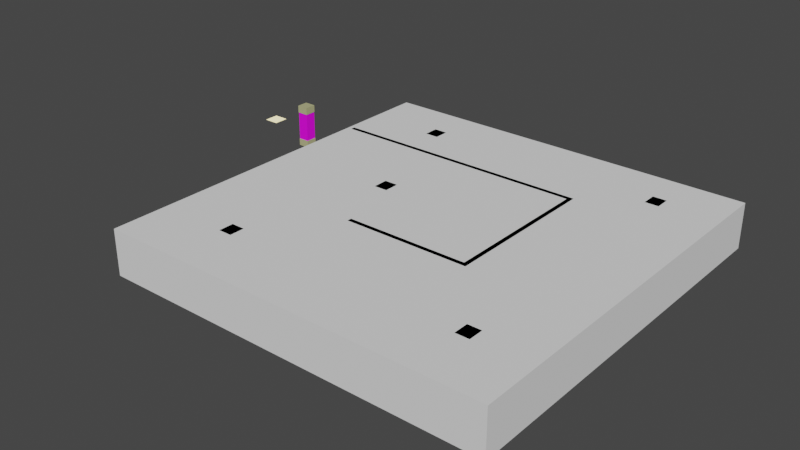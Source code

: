 # Source: room1.blend  (saved by Blender 3.6.13; exported with 4.5.12 LTS)
import bpy
from mathutils import Matrix  # noqa: F401  (used for matrix-valued properties, if any)

bpy.ops.wm.read_factory_settings(use_empty=True)
scene = bpy.context.scene
scene.name = 'Scene'

# ---- collections
col_collection = bpy.data.collections.new('Collection'); scene.collection.children.link(col_collection)

# ---- images (referenced by path relative to the original .blend; pixels are not part of the script)
import os
ASSET_DIR = os.environ.get("B2B_ASSET_DIR", "")  # directory of the original .blend (textures are referenced by path, not embedded)
HERE = os.path.dirname(os.path.abspath(__file__))  # packed textures are extracted next to this script under _unpacked/

def load_image(name, relpath, width, height, colorspace="sRGB"):
    """Load a texture the original file referenced (path relative to the .blend, or extracted next to this script)."""
    p = next((c for c in (os.path.join(HERE, relpath), os.path.join(ASSET_DIR, relpath)) if relpath and os.path.exists(c)), "")
    if p:
        img = bpy.data.images.load(p, check_existing=True)
        img.name = name
    else:  # same state as the original file: an image datablock whose file is absent (Cycles renders it pink)
        img = bpy.data.images.new(name, width, height)
        img.source = "FILE"
        img.filepath = "//" + (relpath or name)
    img.colorspace_settings.name = colorspace
    return img
img_drywallpopcorntexture001_col_var2_2k_jpg = load_image('DrywallPopcornTexture001_COL_VAR2_2K.jpg', 'DrywallPopcornTexture001_COL_VAR2_2K.jpg', 1024, 1024, 'sRGB')

# ---- materials (node trees are filled in below, after node groups)
mat_material = bpy.data.materials.new('Material')
mat_material.use_transparent_shadow = False
mat_column = bpy.data.materials.new('Column')
mat_column.use_transparent_shadow = False
mat_cap_column = bpy.data.materials.new('Cap_Column')
mat_cap_column.use_transparent_shadow = False
mat_column_material = bpy.data.materials.new('Column_material')
mat_column_material.use_transparent_shadow = False
mat_column_material.diffuse_color = (0.573, 0.581, 0.318, 1.0)
mat_column_rect = bpy.data.materials.new('Column_rect')
mat_column_rect.use_transparent_shadow = False
mat_column_rect.diffuse_color = (0.56, 0.56, 0.56, 1.0)

# ---- material node trees
mat_material.use_nodes = True; mat_material.node_tree.nodes.clear()
_N = mat_material.node_tree.nodes; _L = mat_material.node_tree.links
n0 = _N.new('ShaderNodeBsdfPrincipled'); n0.name = 'Principled BSDF'; n0.location = (10, 300)
n0.distribution = 'GGX'
n0.subsurface_method = 'RANDOM_WALK_SKIN'
n0.inputs[3].default_value = 1.45
n0.inputs[27].default_value = (0.9154, 0.7603, 0.204, 1.0)
n0.inputs[28].default_value = 1.0
n1 = _N.new('ShaderNodeOutputMaterial'); n1.name = 'Material Output'; n1.location = (300, 300)
_L.new(n0.outputs[0], n1.inputs[0])
n1.is_active_output = True
mat_column.use_nodes = True; mat_column.node_tree.nodes.clear()
_N = mat_column.node_tree.nodes; _L = mat_column.node_tree.links
n0 = _N.new('ShaderNodeBsdfPrincipled'); n0.name = 'Principled BSDF'; n0.location = (10, 300)
n0.distribution = 'GGX'
n0.subsurface_method = 'RANDOM_WALK_SKIN'
n0.inputs[3].default_value = 1.45
n0.inputs[27].default_value = (0.0, 0.0, 0.0, 1.0)
n0.inputs[28].default_value = 1.0
n1 = _N.new('ShaderNodeOutputMaterial'); n1.name = 'Material Output'; n1.location = (300, 300)
n2 = _N.new('ShaderNodeTexImage'); n2.name = 'Image Texture'; n2.location = (-312, 229)
n2.image = img_drywallpopcorntexture001_col_var2_2k_jpg
_L.new(n0.outputs[0], n1.inputs[0])
_L.new(n2.outputs[0], n0.inputs[0])
n1.is_active_output = True
mat_cap_column.use_nodes = True; mat_cap_column.node_tree.nodes.clear()
_N = mat_cap_column.node_tree.nodes; _L = mat_cap_column.node_tree.links
n0 = _N.new('ShaderNodeBsdfPrincipled'); n0.name = 'Principled BSDF'; n0.location = (10, 300)
n0.distribution = 'GGX'
n0.subsurface_method = 'RANDOM_WALK_SKIN'
n0.inputs[0].default_value = (0.476, 0.4734, 0.2433, 1.0)
n0.inputs[3].default_value = 1.45
n0.inputs[27].default_value = (0.0, 0.0, 0.0, 1.0)
n0.inputs[28].default_value = 1.0
n1 = _N.new('ShaderNodeOutputMaterial'); n1.name = 'Material Output'; n1.location = (300, 300)
_L.new(n0.outputs[0], n1.inputs[0])
n1.is_active_output = True
mat_column_material.use_nodes = True; mat_column_material.node_tree.nodes.clear()
_N = mat_column_material.node_tree.nodes; _L = mat_column_material.node_tree.links
n0 = _N.new('ShaderNodeBsdfPrincipled'); n0.name = 'Principled BSDF'; n0.location = (10, 300)
n0.distribution = 'GGX'
n0.subsurface_method = 'RANDOM_WALK_SKIN'
n0.inputs[3].default_value = 1.45
n0.inputs[27].default_value = (0.0, 0.0, 0.0, 1.0)
n0.inputs[28].default_value = 1.0
n1 = _N.new('ShaderNodeOutputMaterial'); n1.name = 'Material Output'; n1.location = (1100, 160)
n2 = _N.new('ShaderNodeBsdfDiffuse'); n2.name = 'Diffuse BSDF'; n2.location = (200, 320)
n2.inputs[0].default_value = (0.748, 0.734, 0.392, 1.0)
n3 = _N.new('ShaderNodeBsdfAnisotropic'); n3.name = 'Glossy_0'; n3.location = (200, 0)
n3.distribution = 'GGX'
n4 = _N.new('ShaderNodeMixShader'); n4.name = 'Mix_0'; n4.location = (500, 160)
n4.inputs[0].default_value = 0.1
_L.new(n2.outputs[0], n4.inputs[1])
_L.new(n3.outputs[0], n4.inputs[2])
_L.new(n4.outputs[0], n1.inputs[0])
n1.is_active_output = True
mat_column_rect.use_nodes = True; mat_column_rect.node_tree.nodes.clear()
_N = mat_column_rect.node_tree.nodes; _L = mat_column_rect.node_tree.links
n0 = _N.new('ShaderNodeBsdfPrincipled'); n0.name = 'Principled BSDF'; n0.location = (10, 300)
n0.distribution = 'GGX'
n0.subsurface_method = 'RANDOM_WALK_SKIN'
n0.inputs[3].default_value = 1.45
n0.inputs[27].default_value = (0.0, 0.0, 0.0, 1.0)
n0.inputs[28].default_value = 1.0
n1 = _N.new('ShaderNodeOutputMaterial'); n1.name = 'Material Output'; n1.location = (1100, 160)
n2 = _N.new('ShaderNodeBsdfDiffuse'); n2.name = 'Diffuse BSDF'; n2.location = (200, 320)
n2.inputs[0].default_value = (0.56, 0.56, 0.56, 1.0)
n3 = _N.new('ShaderNodeBsdfAnisotropic'); n3.name = 'Glossy_0'; n3.location = (200, 0)
n3.distribution = 'GGX'
n4 = _N.new('ShaderNodeMixShader'); n4.name = 'Mix_0'; n4.location = (500, 160)
n4.inputs[0].default_value = 0.1
_L.new(n2.outputs[0], n4.inputs[1])
_L.new(n3.outputs[0], n4.inputs[2])
_L.new(n4.outputs[0], n1.inputs[0])
n1.is_active_output = True

# ---- world
world_world = bpy.data.worlds.new('World'); scene.world = world_world
world_world.use_nodes = True; world_world.node_tree.nodes.clear()
_N = world_world.node_tree.nodes; _L = world_world.node_tree.links
n0 = _N.new('ShaderNodeOutputWorld'); n0.name = 'World Output'; n0.location = (300, 300)
n1 = _N.new('ShaderNodeBackground'); n1.name = 'Background'; n1.location = (10, 300)
n1.inputs[0].default_value = (0.05088, 0.05088, 0.05088, 1.0)
_L.new(n1.outputs[0], n0.inputs[0])
n0.is_active_output = True
world_world.color = (0.05088, 0.05088, 0.05088)
world_world.use_sun_shadow = False
world_world.sun_shadow_jitter_overblur = 0.0

# ---- meshes
me_cube_024 = bpy.data.meshes.new('Cube.024')
me_cube_024.from_pydata([(12.96, 3.987, 2.978), (12.96, 3.987, 3.0), (12.96, 4.935, 2.978), (12.96, 4.935, 3.0), (13.91, 3.987, 2.978), (13.91, 3.987, 3.0), (13.91, 4.935, 2.978), (13.91, 4.935, 3.0)], [], [(0, 1, 3, 2), (2, 3, 7, 6), (6, 7, 5, 4), (4, 5, 1, 0), (2, 6, 4, 0), (7, 3, 1, 5)])
_uv = me_cube_024.uv_layers.new(name='UVMap')
_uv.uv.foreach_set('vector', [0.375, 0.0, 0.625, 0.0, 0.625, 0.25, 0.375, 0.25, 0.375, 0.25, 0.625, 0.25, 0.625, 0.5, 0.375, 0.5, 0.375, 0.5, 0.625, 0.5, 0.625, 0.75, 0.375, 0.75, 0.375, 0.75, 0.625, 0.75, 0.625, 1.0, 0.375, 1.0, 0.125, 0.5, 0.375, 0.5, 0.375, 0.75, 0.125, 0.75, 0.625, 0.5, 0.875, 0.5, 0.875, 0.75, 0.625, 0.75])
me_cube_024.materials.append(mat_material)
me_cube_024.update()
me_column_014 = bpy.data.meshes.new('Column.014')
me_column_014.from_pydata([(2.625, 0.5, -21.62), (2.625, 0.5, -22.38), (3.375, 0.5, -22.38), (3.375, 0.5, -21.62), (2.625, 2.5, -21.62), (2.625, 2.5, -22.38), (3.375, 2.5, -22.38), (3.375, 2.5, -21.62)], [], [(0, 1, 2, 3), (0, 4, 5, 1), (1, 5, 6, 2), (2, 6, 7, 3), (5, 4, 7, 6), (0, 3, 7, 4)])
me_column_014.materials.append(mat_column)
me_column_014.update()
me_column_014.normals_split_custom_set([tuple(v) for v in zip(*[iter([0.0, -1.0, 0.0, 0.0, -1.0, 0.0, 0.0, -1.0, 0.0, 0.0, -1.0, 0.0, -1.0, 0.0, 0.0, -1.0, 0.0, 0.0, -1.0, 0.0, 0.0, -1.0, 0.0, 0.0, 0.0, 0.0, -1.0, 0.0, 0.0, -1.0, 0.0, 0.0, -1.0, 0.0, 0.0, -1.0, 1.0, 0.0, 0.0, 1.0, 0.0, 0.0, 1.0, 0.0, 0.0, 1.0, 0.0, 0.0, 0.0, 1.0, 0.0, 0.0, 1.0, 0.0, 0.0, 1.0, 0.0, 0.0, 1.0, 0.0, 0.0, 0.0, 1.0, 0.0, 0.0, 1.0, 0.0, 0.0, 1.0, 0.0, 0.0, 1.0])] * 3)])
me_column_box_bottom_014 = bpy.data.meshes.new('Column_box_bottom.014')
me_column_box_bottom_014.from_pydata([(2.6, 0.0, -21.6), (2.6, 0.0, -22.4), (3.4, 0.0, -22.4), (3.4, 0.0, -21.6), (2.6, 0.5, -21.6), (2.6, 0.5, -22.4), (3.4, 0.5, -22.4), (3.4, 0.5, -21.6)], [], [(0, 1, 2, 3), (0, 4, 5, 1), (1, 5, 6, 2), (2, 6, 7, 3), (5, 4, 7, 6), (0, 3, 7, 4)])
me_column_box_bottom_014.materials.append(mat_cap_column)
me_column_box_bottom_014.update()
me_column_box_bottom_014.normals_split_custom_set([tuple(v) for v in zip(*[iter([0.0, -1.0, 0.0, 0.0, -1.0, 0.0, 0.0, -1.0, 0.0, 0.0, -1.0, 0.0, -1.0, 0.0, 0.0, -1.0, 0.0, 0.0, -1.0, 0.0, 0.0, -1.0, 0.0, 0.0, 0.0, 0.0, -1.0, 0.0, 0.0, -1.0, 0.0, 0.0, -1.0, 0.0, 0.0, -1.0, 1.0, 0.0, 0.0, 1.0, 0.0, 0.0, 1.0, 0.0, 0.0, 1.0, 0.0, 0.0, 0.0, 1.0, 0.0, 0.0, 1.0, 0.0, 0.0, 1.0, 0.0, 0.0, 1.0, 0.0, 0.0, 0.0, 1.0, 0.0, 0.0, 1.0, 0.0, 0.0, 1.0, 0.0, 0.0, 1.0])] * 3)])
me_column_box_top_014 = bpy.data.meshes.new('Column_box_top.014')
me_column_box_top_014.from_pydata([(2.6, 2.5, -21.6), (2.6, 2.5, -22.4), (3.4, 2.5, -22.4), (3.4, 2.5, -21.6), (2.6, 3.0, -21.6), (2.6, 3.0, -22.4), (3.4, 3.0, -22.4), (3.4, 3.0, -21.6)], [], [(0, 1, 2, 3), (0, 4, 5, 1), (1, 5, 6, 2), (2, 6, 7, 3), (5, 4, 7, 6), (0, 3, 7, 4)])
me_column_box_top_014.materials.append(mat_cap_column)
me_column_box_top_014.update()
me_column_box_top_014.normals_split_custom_set([tuple(v) for v in zip(*[iter([0.0, -1.0, 0.0, 0.0, -1.0, 0.0, 0.0, -1.0, 0.0, 0.0, -1.0, 0.0, -1.0, 0.0, 0.0, -1.0, 0.0, 0.0, -1.0, 0.0, 0.0, -1.0, 0.0, 0.0, 0.0, 0.0, -1.0, 0.0, 0.0, -1.0, 0.0, 0.0, -1.0, 0.0, 0.0, -1.0, 1.0, 0.0, 0.0, 1.0, 0.0, 0.0, 1.0, 0.0, 0.0, 1.0, 0.0, 0.0, 0.0, 1.0, 0.0, 0.0, 1.0, 0.0, 0.0, 1.0, 0.0, 0.0, 1.0, 0.0, 0.0, 0.0, 1.0, 0.0, 0.0, 1.0, 0.0, 0.0, 1.0, 0.0, 0.0, 1.0])] * 3)])
me_room = bpy.data.meshes.new('Room')
me_room.from_pydata([(0.0, 0.0, 3.0), (0.0, 0.0, 0.0), (25.0, 0.0, 3.0), (25.0, 0.0, 0.0), (25.0, -25.0, 3.0), (25.0, -25.0, 0.0), (0.0, -25.0, 3.0), (0.0, -25.0, 0.0)], [], [(0, 1, 3, 2), (2, 3, 5, 4), (4, 5, 7, 6), (0, 6, 7, 1)])
_uv = me_room.uv_layers.new(name='UVMap')
_uv.uv.foreach_set('vector', [0.02839, 0.9425, 0.0001163, 0.9425, 0.0001163, 0.7069, 0.02839, 0.7069, 0.02839, 0.7069, 0.0001163, 0.7069, 0.0001164, 0.4713, 0.02839, 0.4713, 0.02839, 0.4713, 0.0001164, 0.4713, 0.0001164, 0.2357, 0.02839, 0.2357, 0.02839, 0.0001162, 0.02839, 0.2357, 0.0001164, 0.2357, 0.0001164, 0.0001162])
me_room.update()
me_room_001 = bpy.data.meshes.new('Room.001')
me_room_001.from_pydata([(0.0, 0.0, 3.0), (0.0, 0.0, 0.0), (17.0, 0.0, 3.0), (17.0, 0.0, 0.0), (17.0, -10.0, 3.0), (17.0, -10.0, 0.0), (9.0, -10.0, 3.0), (9.0, -10.0, 0.0)], [], [(0, 1, 3, 2), (2, 3, 5, 4), (4, 5, 7, 6)])
_uv = me_room_001.uv_layers.new(name='UVMap')
_uv.uv.foreach_set('vector', [2.938e-05, 1.0, 0.08574, 1.0, 0.08574, 0.5143, 2.936e-05, 0.5143, 2.936e-05, 0.5143, 0.08574, 0.5143, 0.08574, 0.2286, 2.932e-05, 0.2286, 2.932e-05, 0.2286, 0.08574, 0.2286, 0.08574, 2.92e-05, 2.928e-05, 2.921e-05])
me_room_001.update()
me_column = bpy.data.meshes.new('Column')
me_column.from_pydata([(-0.4, -0.4, 0.0), (-0.4, 0.4, 0.0), (0.4, 0.4, 0.0), (0.4, -0.4, 0.0), (-0.4, -0.4, 2.2), (-0.4, 0.4, 2.2), (0.4, 0.4, 2.2), (0.4, -0.4, 2.2)], [], [(0, 1, 2, 3), (0, 4, 5, 1), (1, 5, 6, 2), (2, 6, 7, 3), (5, 4, 7, 6), (0, 3, 7, 4)])
me_column.materials.append(mat_column_material)
me_column.update()
me_column_box_bottom = bpy.data.meshes.new('Column_box_bottom')
me_column_box_bottom.from_pydata([(-0.45, -0.5, 0.0), (-0.45, 0.5, 0.0), (0.45, 0.5, 0.0), (0.45, -0.5, 0.0), (-0.45, -0.5, 0.4), (-0.45, 0.5, 0.4), (0.45, 0.5, 0.4), (0.45, -0.5, 0.4)], [], [(0, 1, 2, 3), (0, 4, 5, 1), (1, 5, 6, 2), (2, 6, 7, 3), (5, 4, 7, 6), (0, 3, 7, 4)])
me_column_box_bottom.materials.append(mat_column_rect)
me_column_box_bottom.update()
me_column_box_top = bpy.data.meshes.new('Column_box_top')
me_column_box_top.from_pydata([(-0.45, -0.5, 0.0), (-0.45, 0.5, 0.0), (0.45, 0.5, 0.0), (0.45, -0.5, 0.0), (-0.45, -0.5, 0.4), (-0.45, 0.5, 0.4), (0.45, 0.5, 0.4), (0.45, -0.5, 0.4)], [], [(0, 1, 2, 3), (0, 4, 5, 1), (1, 5, 6, 2), (2, 6, 7, 3), (5, 4, 7, 6), (0, 3, 7, 4)])
me_column_box_top.materials.append(mat_column_rect)
me_column_box_top.update()
me_column_001 = bpy.data.meshes.new('Column.001')
me_column_001.from_pydata([(-0.4, -0.4, 0.0), (-0.4, 0.4, 0.0), (0.4, 0.4, 0.0), (0.4, -0.4, 0.0), (-0.4, -0.4, 2.2), (-0.4, 0.4, 2.2), (0.4, 0.4, 2.2), (0.4, -0.4, 2.2)], [], [(0, 1, 2, 3), (0, 4, 5, 1), (1, 5, 6, 2), (2, 6, 7, 3), (5, 4, 7, 6), (0, 3, 7, 4)])
me_column_001.materials.append(mat_column_material)
me_column_001.update()
me_column_box_bottom_001 = bpy.data.meshes.new('Column_box_bottom.001')
me_column_box_bottom_001.from_pydata([(-0.45, -0.5, 0.0), (-0.45, 0.5, 0.0), (0.45, 0.5, 0.0), (0.45, -0.5, 0.0), (-0.45, -0.5, 0.4), (-0.45, 0.5, 0.4), (0.45, 0.5, 0.4), (0.45, -0.5, 0.4)], [], [(0, 1, 2, 3), (0, 4, 5, 1), (1, 5, 6, 2), (2, 6, 7, 3), (5, 4, 7, 6), (0, 3, 7, 4)])
me_column_box_bottom_001.materials.append(mat_column_rect)
me_column_box_bottom_001.update()
me_column_box_top_001 = bpy.data.meshes.new('Column_box_top.001')
me_column_box_top_001.from_pydata([(-0.45, -0.5, 0.0), (-0.45, 0.5, 0.0), (0.45, 0.5, 0.0), (0.45, -0.5, 0.0), (-0.45, -0.5, 0.4), (-0.45, 0.5, 0.4), (0.45, 0.5, 0.4), (0.45, -0.5, 0.4)], [], [(0, 1, 2, 3), (0, 4, 5, 1), (1, 5, 6, 2), (2, 6, 7, 3), (5, 4, 7, 6), (0, 3, 7, 4)])
me_column_box_top_001.materials.append(mat_column_rect)
me_column_box_top_001.update()
me_column_002 = bpy.data.meshes.new('Column.002')
me_column_002.from_pydata([(-0.4, -0.4, 0.0), (-0.4, 0.4, 0.0), (0.4, 0.4, 0.0), (0.4, -0.4, 0.0), (-0.4, -0.4, 2.2), (-0.4, 0.4, 2.2), (0.4, 0.4, 2.2), (0.4, -0.4, 2.2)], [], [(0, 1, 2, 3), (0, 4, 5, 1), (1, 5, 6, 2), (2, 6, 7, 3), (5, 4, 7, 6), (0, 3, 7, 4)])
me_column_002.materials.append(mat_column_material)
me_column_002.update()
me_column_box_bottom_002 = bpy.data.meshes.new('Column_box_bottom.002')
me_column_box_bottom_002.from_pydata([(-0.45, -0.5, 0.0), (-0.45, 0.5, 0.0), (0.45, 0.5, 0.0), (0.45, -0.5, 0.0), (-0.45, -0.5, 0.4), (-0.45, 0.5, 0.4), (0.45, 0.5, 0.4), (0.45, -0.5, 0.4)], [], [(0, 1, 2, 3), (0, 4, 5, 1), (1, 5, 6, 2), (2, 6, 7, 3), (5, 4, 7, 6), (0, 3, 7, 4)])
me_column_box_bottom_002.materials.append(mat_column_rect)
me_column_box_bottom_002.update()
me_column_box_top_002 = bpy.data.meshes.new('Column_box_top.002')
me_column_box_top_002.from_pydata([(-0.45, -0.5, 0.0), (-0.45, 0.5, 0.0), (0.45, 0.5, 0.0), (0.45, -0.5, 0.0), (-0.45, -0.5, 0.4), (-0.45, 0.5, 0.4), (0.45, 0.5, 0.4), (0.45, -0.5, 0.4)], [], [(0, 1, 2, 3), (0, 4, 5, 1), (1, 5, 6, 2), (2, 6, 7, 3), (5, 4, 7, 6), (0, 3, 7, 4)])
me_column_box_top_002.materials.append(mat_column_rect)
me_column_box_top_002.update()
me_column_003 = bpy.data.meshes.new('Column.003')
me_column_003.from_pydata([(-0.4, -0.4, 0.0), (-0.4, 0.4, 0.0), (0.4, 0.4, 0.0), (0.4, -0.4, 0.0), (-0.4, -0.4, 2.2), (-0.4, 0.4, 2.2), (0.4, 0.4, 2.2), (0.4, -0.4, 2.2)], [], [(0, 1, 2, 3), (0, 4, 5, 1), (1, 5, 6, 2), (2, 6, 7, 3), (5, 4, 7, 6), (0, 3, 7, 4)])
me_column_003.materials.append(mat_column_material)
me_column_003.update()
me_column_box_bottom_003 = bpy.data.meshes.new('Column_box_bottom.003')
me_column_box_bottom_003.from_pydata([(-0.45, -0.5, 0.0), (-0.45, 0.5, 0.0), (0.45, 0.5, 0.0), (0.45, -0.5, 0.0), (-0.45, -0.5, 0.4), (-0.45, 0.5, 0.4), (0.45, 0.5, 0.4), (0.45, -0.5, 0.4)], [], [(0, 1, 2, 3), (0, 4, 5, 1), (1, 5, 6, 2), (2, 6, 7, 3), (5, 4, 7, 6), (0, 3, 7, 4)])
me_column_box_bottom_003.materials.append(mat_column_rect)
me_column_box_bottom_003.update()
me_column_box_top_003 = bpy.data.meshes.new('Column_box_top.003')
me_column_box_top_003.from_pydata([(-0.45, -0.5, 0.0), (-0.45, 0.5, 0.0), (0.45, 0.5, 0.0), (0.45, -0.5, 0.0), (-0.45, -0.5, 0.4), (-0.45, 0.5, 0.4), (0.45, 0.5, 0.4), (0.45, -0.5, 0.4)], [], [(0, 1, 2, 3), (0, 4, 5, 1), (1, 5, 6, 2), (2, 6, 7, 3), (5, 4, 7, 6), (0, 3, 7, 4)])
me_column_box_top_003.materials.append(mat_column_rect)
me_column_box_top_003.update()
me_column_004 = bpy.data.meshes.new('Column.004')
me_column_004.from_pydata([(-0.4, -0.4, 0.0), (-0.4, 0.4, 0.0), (0.4, 0.4, 0.0), (0.4, -0.4, 0.0), (-0.4, -0.4, 2.2), (-0.4, 0.4, 2.2), (0.4, 0.4, 2.2), (0.4, -0.4, 2.2)], [], [(0, 1, 2, 3), (0, 4, 5, 1), (1, 5, 6, 2), (2, 6, 7, 3), (5, 4, 7, 6), (0, 3, 7, 4)])
me_column_004.materials.append(mat_column_material)
me_column_004.update()
me_column_box_bottom_004 = bpy.data.meshes.new('Column_box_bottom.004')
me_column_box_bottom_004.from_pydata([(-0.45, -0.5, 0.0), (-0.45, 0.5, 0.0), (0.45, 0.5, 0.0), (0.45, -0.5, 0.0), (-0.45, -0.5, 0.4), (-0.45, 0.5, 0.4), (0.45, 0.5, 0.4), (0.45, -0.5, 0.4)], [], [(0, 1, 2, 3), (0, 4, 5, 1), (1, 5, 6, 2), (2, 6, 7, 3), (5, 4, 7, 6), (0, 3, 7, 4)])
me_column_box_bottom_004.materials.append(mat_column_rect)
me_column_box_bottom_004.update()
me_column_box_top_004 = bpy.data.meshes.new('Column_box_top.004')
me_column_box_top_004.from_pydata([(-0.45, -0.5, 0.0), (-0.45, 0.5, 0.0), (0.45, 0.5, 0.0), (0.45, -0.5, 0.0), (-0.45, -0.5, 0.4), (-0.45, 0.5, 0.4), (0.45, 0.5, 0.4), (0.45, -0.5, 0.4)], [], [(0, 1, 2, 3), (0, 4, 5, 1), (1, 5, 6, 2), (2, 6, 7, 3), (5, 4, 7, 6), (0, 3, 7, 4)])
me_column_box_top_004.materials.append(mat_column_rect)
me_column_box_top_004.update()
me_floor = bpy.data.meshes.new('Floor')
me_floor.from_pydata([(0.0, 0.0, 0.0), (25.0, 0.0, 0.0), (25.0, -25.0, 0.0), (0.0, -25.0, 0.0)], [], [(0, 1, 2, 3)])
_uv = me_floor.uv_layers.new(name='UVMap')
_uv.uv.foreach_set('vector', [0.5284, 0.5001, 0.5284, 0.9999, 0.02862, 0.9999, 0.02862, 0.5001])
me_floor.update()
me_ceiling = bpy.data.meshes.new('Ceiling')
me_ceiling.from_pydata([(0.0, 0.0, 3.0), (25.0, 0.0, 3.0), (25.0, -25.0, 3.0), (0.0, -25.0, 3.0)], [], [(0, 1, 2, 3)])
_uv = me_ceiling.uv_layers.new(name='UVMap')
_uv.uv.foreach_set('vector', [0.5284, 0.4999, 0.02862, 0.4999, 0.02862, 0.0001164, 0.5284, 0.0001163])
me_ceiling.update()

# ---- objects
ob_cube_009 = bpy.data.objects.new('Cube.009', me_cube_024)
ob_column_014 = bpy.data.objects.new('Column.014', me_column_014)
ob_column_box_bottom_014 = bpy.data.objects.new('Column_box_bottom.014', me_column_box_bottom_014)
ob_column_box_top_014 = bpy.data.objects.new('Column_box_top.014', me_column_box_top_014)
ob_room = bpy.data.objects.new('Room', me_room)
ob_room_001 = bpy.data.objects.new('Room.001', me_room_001)
ob_column = bpy.data.objects.new('Column', me_column)
ob_column_box_bottom = bpy.data.objects.new('Column_box_bottom', me_column_box_bottom)
ob_column_box_top = bpy.data.objects.new('Column_box_top', me_column_box_top)
ob_column_001 = bpy.data.objects.new('Column.001', me_column_001)
ob_column_box_bottom_001 = bpy.data.objects.new('Column_box_bottom.001', me_column_box_bottom_001)
ob_column_box_top_001 = bpy.data.objects.new('Column_box_top.001', me_column_box_top_001)
ob_column_002 = bpy.data.objects.new('Column.002', me_column_002)
ob_column_box_bottom_002 = bpy.data.objects.new('Column_box_bottom.002', me_column_box_bottom_002)
ob_column_box_top_002 = bpy.data.objects.new('Column_box_top.002', me_column_box_top_002)
ob_column_003 = bpy.data.objects.new('Column.003', me_column_003)
ob_column_box_bottom_003 = bpy.data.objects.new('Column_box_bottom.003', me_column_box_bottom_003)
ob_column_box_top_003 = bpy.data.objects.new('Column_box_top.003', me_column_box_top_003)
ob_column_004 = bpy.data.objects.new('Column.004', me_column_004)
ob_column_box_bottom_004 = bpy.data.objects.new('Column_box_bottom.004', me_column_box_bottom_004)
ob_column_box_top_004 = bpy.data.objects.new('Column_box_top.004', me_column_box_top_004)
ob_floor = bpy.data.objects.new('Floor', me_floor)
ob_ceiling = bpy.data.objects.new('Ceiling', me_ceiling)

# ---- transforms, parenting, visibility, modifiers, constraints
ob_cube_009.location = (-18.57, -12.38, 0.0)
ob_column_014.location = (-8.372, -26.72, 0.0)
ob_column_014.rotation_euler = (1.571, -0.0, 0.0)
ob_column_box_bottom_014.location = (-8.372, -26.72, 0.0)
ob_column_box_bottom_014.rotation_euler = (1.571, -0.0, 0.0)
ob_column_box_top_014.location = (-8.372, -26.72, 0.0)
ob_column_box_top_014.rotation_euler = (1.571, -0.0, 0.0)
ob_room.location = (0.0, 0.0, 0.0)
_m = ob_room.modifiers.new('Solidify', 'SOLIDIFY')
_m.thickness = 0.3
_m.use_even_offset = True
_m.use_quality_normals = True
ob_room_001.parent = ob_room
ob_room_001.matrix_parent_inverse = Matrix(((1.0, -0.0, -0.0, -0.0), (-0.0, 1.0, 0.0, 1.481), (-0.0, -0.0, 1.0, -0.0), (-0.0, 0.0, -0.0, 1.0)))
ob_room_001.location = (0.0, -7.396, 0.0)
_m = ob_room_001.modifiers.new('Solidify', 'SOLIDIFY')
_m.thickness = 0.3
_m.use_even_offset = True
_m.use_quality_normals = True
ob_column.parent = ob_room
ob_column.matrix_parent_inverse = Matrix(((1.0, -0.0, -0.0, -0.0), (-0.0, 1.0, 0.0, 1.481), (-0.0, -0.0, 1.0, -0.0), (-0.0, 0.0, -0.0, 1.0)))
ob_column.location = (4.87, -4.33, 0.4)
ob_column_box_bottom.parent = ob_room
ob_column_box_bottom.matrix_parent_inverse = Matrix(((1.0, -0.0, -0.0, -0.0), (-0.0, 1.0, 0.0, 1.481), (-0.0, -0.0, 1.0, -0.0), (-0.0, 0.0, -0.0, 1.0)))
ob_column_box_bottom.location = (4.87, -4.33, -2.682e-07)
ob_column_box_top.parent = ob_room
ob_column_box_top.matrix_parent_inverse = Matrix(((1.0, -0.0, -0.0, -0.0), (-0.0, 1.0, 0.0, 1.481), (-0.0, -0.0, 1.0, -0.0), (-0.0, 0.0, -0.0, 1.0)))
ob_column_box_top.location = (4.87, -4.33, 2.6)
ob_column_001.parent = ob_room
ob_column_001.matrix_parent_inverse = Matrix(((1.0, -0.0, -0.0, -0.0), (-0.0, 1.0, 0.0, 1.481), (-0.0, -0.0, 1.0, -0.0), (-0.0, 0.0, -0.0, 1.0)))
ob_column_001.location = (21.18, -4.33, 0.4)
ob_column_box_bottom_001.parent = ob_room
ob_column_box_bottom_001.matrix_parent_inverse = Matrix(((1.0, -0.0, -0.0, -0.0), (-0.0, 1.0, 0.0, 1.481), (-0.0, -0.0, 1.0, -0.0), (-0.0, 0.0, -0.0, 1.0)))
ob_column_box_bottom_001.location = (21.18, -4.33, -2.682e-07)
ob_column_box_top_001.parent = ob_room
ob_column_box_top_001.matrix_parent_inverse = Matrix(((1.0, -0.0, -0.0, -0.0), (-0.0, 1.0, 0.0, 1.481), (-0.0, -0.0, 1.0, -0.0), (-0.0, 0.0, -0.0, 1.0)))
ob_column_box_top_001.location = (21.18, -4.33, 2.6)
ob_column_002.parent = ob_room
ob_column_002.matrix_parent_inverse = Matrix(((1.0, -0.0, -0.0, -0.0), (-0.0, 1.0, 0.0, 1.481), (-0.0, -0.0, 1.0, -0.0), (-0.0, 0.0, -0.0, 1.0)))
ob_column_002.location = (21.18, -22.64, 0.4)
ob_column_box_bottom_002.parent = ob_room
ob_column_box_bottom_002.matrix_parent_inverse = Matrix(((1.0, -0.0, -0.0, -0.0), (-0.0, 1.0, 0.0, 1.481), (-0.0, -0.0, 1.0, -0.0), (-0.0, 0.0, -0.0, 1.0)))
ob_column_box_bottom_002.location = (21.18, -22.64, -2.682e-07)
ob_column_box_top_002.parent = ob_room
ob_column_box_top_002.matrix_parent_inverse = Matrix(((1.0, -0.0, -0.0, -0.0), (-0.0, 1.0, 0.0, 1.481), (-0.0, -0.0, 1.0, -0.0), (-0.0, 0.0, -0.0, 1.0)))
ob_column_box_top_002.location = (21.18, -22.64, 2.6)
ob_column_003.parent = ob_room
ob_column_003.matrix_parent_inverse = Matrix(((1.0, -0.0, -0.0, -0.0), (-0.0, 1.0, 0.0, 1.481), (-0.0, -0.0, 1.0, -0.0), (-0.0, 0.0, -0.0, 1.0)))
ob_column_003.location = (4.784, -22.64, 0.4)
ob_column_box_bottom_003.parent = ob_room
ob_column_box_bottom_003.matrix_parent_inverse = Matrix(((1.0, -0.0, -0.0, -0.0), (-0.0, 1.0, 0.0, 1.481), (-0.0, -0.0, 1.0, -0.0), (-0.0, 0.0, -0.0, 1.0)))
ob_column_box_bottom_003.location = (4.784, -22.64, -2.682e-07)
ob_column_box_top_003.parent = ob_room
ob_column_box_top_003.matrix_parent_inverse = Matrix(((1.0, -0.0, -0.0, -0.0), (-0.0, 1.0, 0.0, 1.481), (-0.0, -0.0, 1.0, -0.0), (-0.0, 0.0, -0.0, 1.0)))
ob_column_box_top_003.location = (4.784, -22.64, 2.6)
ob_column_004.parent = ob_room
ob_column_004.matrix_parent_inverse = Matrix(((1.0, -0.0, -0.0, -0.0), (-0.0, 1.0, 0.0, 1.481), (-0.0, -0.0, 1.0, -0.0), (-0.0, 0.0, -0.0, 1.0)))
ob_column_004.location = (7.641, -12.76, 0.4)
ob_column_box_bottom_004.parent = ob_room
ob_column_box_bottom_004.matrix_parent_inverse = Matrix(((1.0, -0.0, -0.0, -0.0), (-0.0, 1.0, 0.0, 1.481), (-0.0, -0.0, 1.0, -0.0), (-0.0, 0.0, -0.0, 1.0)))
ob_column_box_bottom_004.location = (7.641, -12.76, -2.682e-07)
ob_column_box_top_004.parent = ob_room
ob_column_box_top_004.matrix_parent_inverse = Matrix(((1.0, -0.0, -0.0, -0.0), (-0.0, 1.0, 0.0, 1.481), (-0.0, -0.0, 1.0, -0.0), (-0.0, 0.0, -0.0, 1.0)))
ob_column_box_top_004.location = (7.641, -12.76, 2.6)
ob_floor.parent = ob_room
ob_floor.matrix_parent_inverse = Matrix(((1.0, -0.0, -0.0, -0.0), (-0.0, 1.0, 0.0, 1.481), (-0.0, -0.0, 1.0, -0.0), (-0.0, 0.0, -0.0, 1.0)))
ob_floor.location = (0.0, -1.481, 0.0)
ob_ceiling.parent = ob_room
ob_ceiling.matrix_parent_inverse = Matrix(((1.0, -0.0, -0.0, -0.0), (-0.0, 1.0, 0.0, 1.481), (-0.0, -0.0, 1.0, -0.0), (-0.0, 0.0, -0.0, 1.0)))
ob_ceiling.location = (0.0, -1.481, 0.0)

# ---- collection membership
col_collection.objects.link(ob_cube_009)
col_collection.objects.link(ob_column_014)
col_collection.objects.link(ob_column_box_bottom_014)
col_collection.objects.link(ob_column_box_top_014)
col_collection.objects.link(ob_room)
col_collection.objects.link(ob_room_001)
col_collection.objects.link(ob_column)
col_collection.objects.link(ob_column_box_bottom)
col_collection.objects.link(ob_column_box_top)
col_collection.objects.link(ob_column_001)
col_collection.objects.link(ob_column_box_bottom_001)
col_collection.objects.link(ob_column_box_top_001)
col_collection.objects.link(ob_column_002)
col_collection.objects.link(ob_column_box_bottom_002)
col_collection.objects.link(ob_column_box_top_002)
col_collection.objects.link(ob_column_003)
col_collection.objects.link(ob_column_box_bottom_003)
col_collection.objects.link(ob_column_box_top_003)
col_collection.objects.link(ob_column_004)
col_collection.objects.link(ob_column_box_bottom_004)
col_collection.objects.link(ob_column_box_top_004)
col_collection.objects.link(ob_floor)
col_collection.objects.link(ob_ceiling)

# ---- scene / render settings (as saved in the file)
scene.frame_start = 1; scene.frame_end = 250; scene.frame_set(1)
scene.render.engine = 'BLENDER_EEVEE_NEXT'
scene.cycles.sampling_pattern = 'TABULATED_SOBOL'
scene.view_settings.view_transform = 'Filmic'
bpy.context.view_layer.update()

# ---- added for rendering (the .blend has no active camera and no usable light): camera, sun
cam_auto = bpy.data.cameras.new('AutoCamera')
cam_auto.lens = 50.0
cam_auto.sensor_width = 36.0
cam_auto.clip_end = 1000.0
ob_auto_camera = bpy.data.objects.new('AutoCamera', cam_auto)
scene.collection.objects.link(ob_auto_camera)
ob_auto_camera.location = (47.1164, -57.323, 31.382)
ob_auto_camera.rotation_euler = (1.09748, -7.21219e-08, 0.694738)
scene.camera = ob_auto_camera
light_auto_sun = bpy.data.lights.new('AutoSun', 'SUN')
light_auto_sun.energy = 3.0
light_auto_sun.angle = 0.0523599
ob_auto_sun = bpy.data.objects.new('AutoSun', light_auto_sun)
scene.collection.objects.link(ob_auto_sun)
ob_auto_sun.rotation_euler = (0.872665, 0.174533, 0.523599)
bpy.context.view_layer.update()
